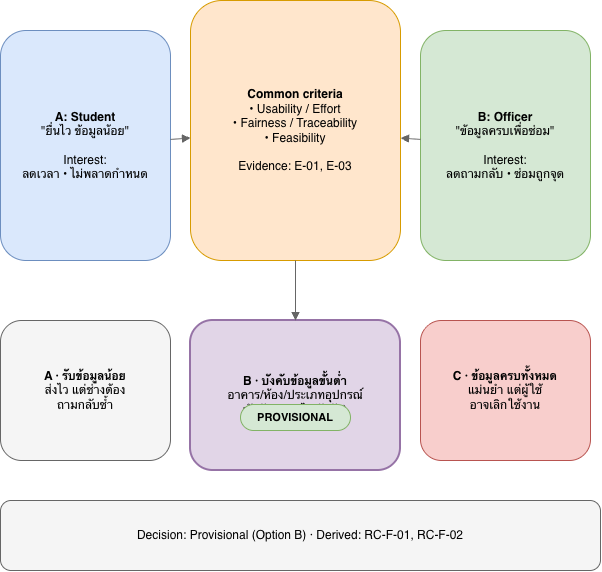

The diagram above was exported from draw.io. Its source (the exported page's mxGraphModel, read from the mxfile embedded in the PNG):
<mxGraphModel dx="1734" dy="885" grid="1" gridSize="10" guides="1" tooltips="1" connect="1" arrows="1" fold="1" page="1" pageScale="1" pageWidth="827" pageHeight="1169" math="0" shadow="0">
  <root>
    <mxCell id="0" />
    <mxCell id="1" parent="0" />
    <mxCell id="posA" parent="1" style="rounded=1;whiteSpace=wrap;html=1;fillColor=#dae8fc;strokeColor=#6c8ebf;fontSize=12;align=center;verticalAlign=middle;spacing=6;" value="&lt;b&gt;A: Student&lt;/b&gt;&lt;br&gt;&amp;quot;ยื่นไว ข้อมูลน้อย&amp;quot;&lt;br&gt;&lt;br&gt;Interest:&lt;br&gt;ลดเวลา • ไม่พลาดกำหนด" vertex="1">
      <mxGeometry height="230" width="170" x="40" y="90" as="geometry" />
    </mxCell>
    <mxCell id="posB" parent="1" style="rounded=1;whiteSpace=wrap;html=1;fillColor=#d5e8d4;strokeColor=#82b366;fontSize=12;align=center;verticalAlign=middle;spacing=6;" value="&lt;b&gt;B: Officer&lt;/b&gt;&lt;br&gt;&amp;quot;ข้อมูลครบเพื่อซ่อม&amp;quot;&lt;br&gt;&lt;br&gt;Interest:&lt;br&gt;ลดถามกลับ • ซ่อมถูกจุด" vertex="1">
      <mxGeometry height="230" width="170" x="460" y="90" as="geometry" />
    </mxCell>
    <mxCell id="cc" parent="1" style="rounded=1;whiteSpace=wrap;html=1;fillColor=#ffe6cc;strokeColor=#d79b00;fontSize=12;align=center;verticalAlign=middle;spacing=6;" value="&lt;b&gt;Common criteria&lt;/b&gt;&lt;br&gt;• Usability / Effort&lt;br&gt;• Fairness / Traceability&lt;br&gt;• Feasibility&lt;br&gt;&lt;br&gt;Evidence: E-01, E-03" vertex="1">
      <mxGeometry height="260" width="210" x="230" y="60" as="geometry" />
    </mxCell>
    <mxCell id="optA" parent="1" style="rounded=1;whiteSpace=wrap;html=1;fillColor=#f5f5f5;strokeColor=#666666;fontSize=12;align=center;verticalAlign=middle;spacing=6;" value="&lt;b&gt;A · รับข้อมูลน้อย&lt;/b&gt;&lt;br&gt;ส่งไว แต่ช่างต้อง&lt;br&gt;ถามกลับซ้ำ" vertex="1">
      <mxGeometry height="140" width="170" x="40" y="380" as="geometry" />
    </mxCell>
    <mxCell id="optB" parent="1" style="rounded=1;whiteSpace=wrap;html=1;fillColor=#e1d5e7;strokeColor=#9673a6;strokeWidth=2;fontSize=12;align=center;verticalAlign=middle;spacing=6;" value="&lt;b&gt;B · บังคับข้อมูลขั้นต่ำ&lt;/b&gt;&lt;br&gt;อาคาร/ห้อง/ประเภทอุปกรณ์&lt;br&gt;บังคับ (ภาพไม่บังคับ)" vertex="1">
      <mxGeometry height="150" width="210" x="230" y="380" as="geometry" />
    </mxCell>
    <mxCell id="badge" parent="1" style="rounded=1;whiteSpace=wrap;html=1;fillColor=#d5e8d4;strokeColor=#82b366;fontSize=11;fontStyle=1;align=center;verticalAlign=middle;arcSize=50;" value="PROVISIONAL" vertex="1">
      <mxGeometry height="26" width="110" x="280" y="464" as="geometry" />
    </mxCell>
    <mxCell id="optC" parent="1" style="rounded=1;whiteSpace=wrap;html=1;fillColor=#f8cecc;strokeColor=#b85450;fontSize=12;align=center;verticalAlign=middle;spacing=6;" value="&lt;b&gt;C · ข้อมูลครบทั้งหมด&lt;/b&gt;&lt;br&gt;แม่นยำ แต่ผู้ใช้&lt;br&gt;อาจเลิกใช้งาน" vertex="1">
      <mxGeometry height="140" width="170" x="460" y="380" as="geometry" />
    </mxCell>
    <mxCell id="footer" parent="1" style="rounded=1;whiteSpace=wrap;html=1;fillColor=#f5f5f5;strokeColor=#666666;fontSize=12;align=center;verticalAlign=middle;spacing=6;" value="Decision: Provisional (Option B) · Derived: RC-F-01, RC-F-02" vertex="1">
      <mxGeometry height="70" width="600" x="40" y="560" as="geometry" />
    </mxCell>
    <mxCell id="edgeA" edge="1" parent="1" source="posA" style="edgeStyle=none;rounded=0;html=1;endArrow=block;endFill=1;strokeColor=#666666;" target="cc">
      <mxGeometry relative="1" as="geometry" />
    </mxCell>
    <mxCell id="edgeB" edge="1" parent="1" source="posB" style="edgeStyle=none;rounded=0;html=1;endArrow=block;endFill=1;strokeColor=#666666;" target="cc">
      <mxGeometry relative="1" as="geometry" />
    </mxCell>
    <mxCell id="edgeC" edge="1" parent="1" source="cc" style="edgeStyle=none;rounded=0;html=1;endArrow=block;endFill=1;strokeColor=#666666;" target="optB">
      <mxGeometry relative="1" as="geometry" />
    </mxCell>
  </root>
</mxGraphModel>